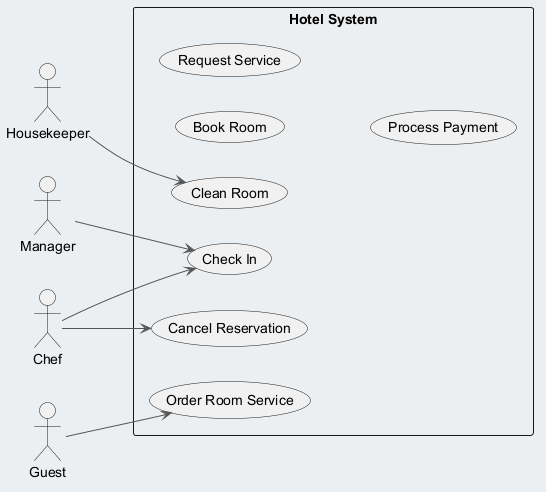

The diagram above was rendered by PlantUML. Its source (embedded in the PNG):
@startuml
skinparam backgroundColor #ECEFF1
skinparam classBackgroundColor #FFFFFF
skinparam classBorderColor #455A64
skinparam ArrowColor #555555
left to right direction
actor "Housekeeper" as H
actor "Manager" as M
actor "Guest" as G
actor "Chef" as C
rectangle "Hotel System" {
  usecase "Book Room" as UC_BookRoom
  usecase "Order Room Service" as UC_OrderRoomService
  usecase "Cancel Reservation" as UC_CancelReservation
  usecase "Check In" as UC_CheckIn
  usecase "Request Service" as UC_RequestService
  usecase "Process Payment" as UC_ProcessPayment
  usecase "Clean Room" as UC_CleanRoom
}
H --> UC_CleanRoom
M --> UC_CheckIn
G --> UC_OrderRoomService
C --> UC_CancelReservation
C --> UC_CheckIn
@enduml